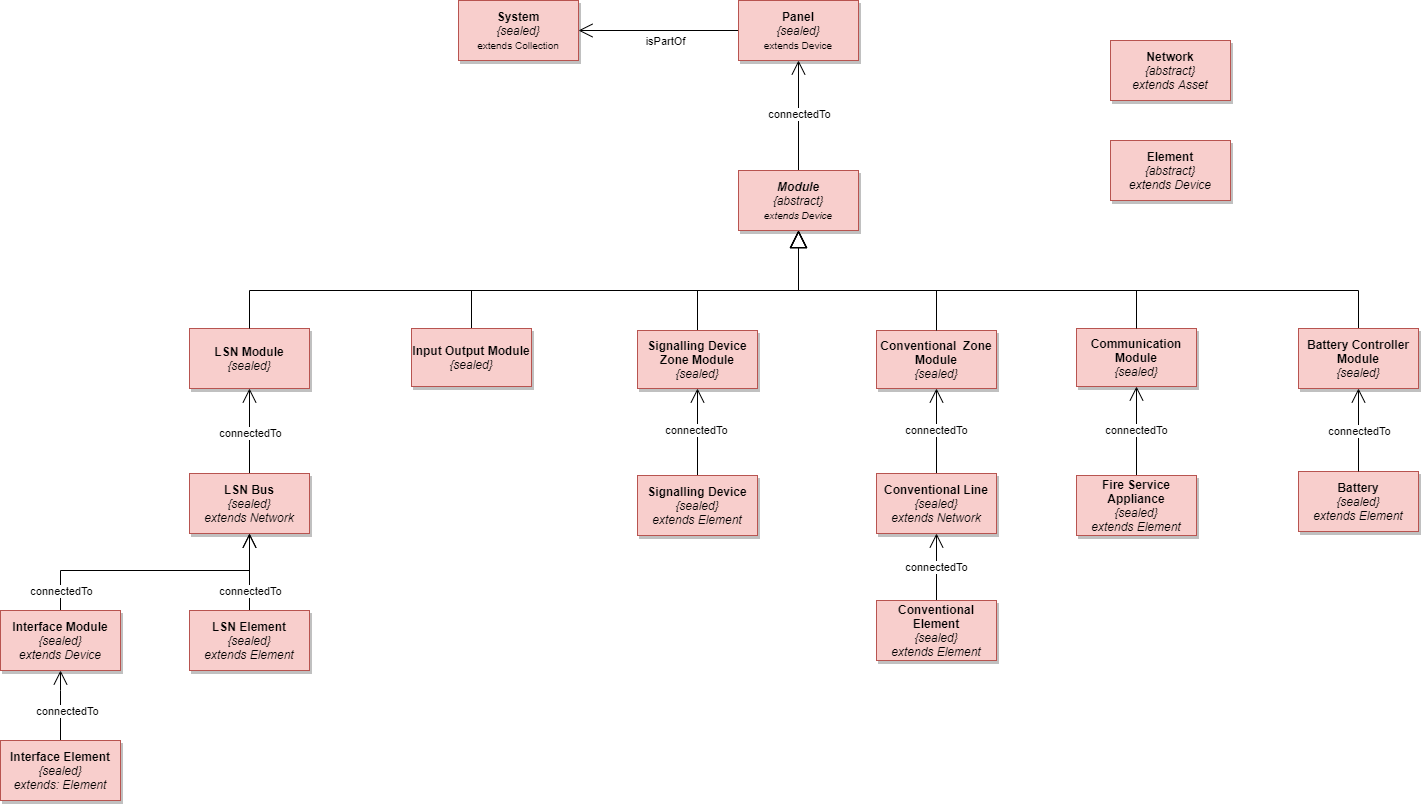

The diagram above was exported from draw.io. Its source (the exported page's mxGraphModel, read from the mxfile embedded in the PNG):
<mxGraphModel dx="5371" dy="1877" grid="1" gridSize="10" guides="1" tooltips="1" connect="1" arrows="1" fold="1" page="1" pageScale="1" pageWidth="827" pageHeight="1169" math="0" shadow="0">
  <root>
    <mxCell id="0" />
    <mxCell id="1" parent="0" />
    <mxCell id="5" value="&lt;span&gt;System&lt;br&gt;&lt;/span&gt;&lt;i style=&quot;font-weight: 400&quot;&gt;{sealed}&lt;/i&gt;&lt;span style=&quot;font-weight: 400&quot;&gt;&lt;br&gt;&lt;/span&gt;&lt;span style=&quot;font-size: 10px ; font-weight: 400&quot;&gt;extends Collection&lt;/span&gt;&lt;span&gt;&lt;br&gt;&lt;/span&gt;" style="rounded=0;whiteSpace=wrap;html=1;fontStyle=1;shadow=1;fillColor=#f8cecc;strokeColor=#b85450;" parent="1" vertex="1">
      <mxGeometry x="-1982" y="40" width="120" height="60" as="geometry" />
    </mxCell>
    <mxCell id="7" style="edgeStyle=orthogonalEdgeStyle;rounded=0;orthogonalLoop=1;jettySize=auto;html=1;entryX=1;entryY=0.5;entryDx=0;entryDy=0;endArrow=open;endFill=0;endSize=12;" parent="1" source="6" target="5" edge="1">
      <mxGeometry relative="1" as="geometry" />
    </mxCell>
    <mxCell id="8" value="isPartOf" style="edgeLabel;html=1;align=center;verticalAlign=middle;resizable=0;points=[];" parent="7" vertex="1" connectable="0">
      <mxGeometry x="-0.0778" relative="1" as="geometry">
        <mxPoint x="-1" y="10" as="offset" />
      </mxGeometry>
    </mxCell>
    <mxCell id="6" value="&lt;span&gt;Panel&lt;br&gt;&lt;/span&gt;&lt;i style=&quot;font-weight: 400&quot;&gt;{sealed}&lt;/i&gt;&lt;span&gt;&lt;br&gt;&lt;/span&gt;&lt;span style=&quot;font-size: 10px ; font-weight: 400&quot;&gt;extends Device&lt;/span&gt;&lt;span&gt;&lt;br&gt;&lt;/span&gt;" style="rounded=0;whiteSpace=wrap;html=1;fontStyle=1;shadow=1;fillColor=#f8cecc;strokeColor=#b85450;" parent="1" vertex="1">
      <mxGeometry x="-1702" y="40" width="120" height="60" as="geometry" />
    </mxCell>
    <mxCell id="11" style="edgeStyle=orthogonalEdgeStyle;rounded=0;orthogonalLoop=1;jettySize=auto;html=1;entryX=0.5;entryY=1;entryDx=0;entryDy=0;endArrow=open;endFill=0;endSize=12;" parent="1" source="10" target="6" edge="1">
      <mxGeometry relative="1" as="geometry" />
    </mxCell>
    <mxCell id="12" value="connectedTo" style="edgeLabel;html=1;align=center;verticalAlign=middle;resizable=0;points=[];" parent="11" vertex="1" connectable="0">
      <mxGeometry x="0.0242" y="-1" relative="1" as="geometry">
        <mxPoint x="-1" as="offset" />
      </mxGeometry>
    </mxCell>
    <mxCell id="10" value="&lt;span&gt;Module&lt;br&gt;&lt;/span&gt;&lt;span style=&quot;font-weight: 400&quot;&gt;{abstract}&lt;/span&gt;&lt;br style=&quot;font-weight: 400&quot;&gt;&lt;span style=&quot;font-size: 10px ; font-weight: 400&quot;&gt;extends Device&lt;/span&gt;&lt;span&gt;&lt;br&gt;&lt;/span&gt;" style="rounded=0;whiteSpace=wrap;html=1;fontStyle=3;shadow=1;fillColor=#f8cecc;strokeColor=#b85450;" parent="1" vertex="1">
      <mxGeometry x="-1702" y="210" width="120" height="60" as="geometry" />
    </mxCell>
    <mxCell id="16" style="edgeStyle=orthogonalEdgeStyle;rounded=0;orthogonalLoop=1;jettySize=auto;html=1;endArrow=block;endFill=0;endSize=15;exitX=0.5;exitY=0;exitDx=0;exitDy=0;entryX=0.5;entryY=1;entryDx=0;entryDy=0;" parent="1" source="13" target="10" edge="1">
      <mxGeometry relative="1" as="geometry">
        <mxPoint x="-1642" y="268" as="targetPoint" />
        <Array as="points">
          <mxPoint x="-1082" y="330" />
          <mxPoint x="-1642" y="330" />
        </Array>
      </mxGeometry>
    </mxCell>
    <mxCell id="13" value="&lt;span&gt;Battery Controller Module&lt;br&gt;&lt;/span&gt;&lt;i style=&quot;font-weight: 400&quot;&gt;{sealed}&lt;/i&gt;&lt;span&gt;&lt;br&gt;&lt;/span&gt;" style="rounded=0;whiteSpace=wrap;html=1;fontStyle=1;shadow=1;fillColor=#f8cecc;strokeColor=#b85450;" parent="1" vertex="1">
      <mxGeometry x="-1142" y="368" width="120" height="60" as="geometry" />
    </mxCell>
    <mxCell id="14" value="&lt;span&gt;LSN Module&lt;br&gt;&lt;/span&gt;&lt;i style=&quot;font-weight: 400&quot;&gt;{sealed}&lt;/i&gt;&lt;span&gt;&lt;br&gt;&lt;/span&gt;" style="rounded=0;whiteSpace=wrap;html=1;fontStyle=1;shadow=1;fillColor=#f8cecc;strokeColor=#b85450;" parent="1" vertex="1">
      <mxGeometry x="-2251" y="368" width="120" height="60" as="geometry" />
    </mxCell>
    <mxCell id="19" value="&lt;span&gt;Battery&lt;br&gt;&lt;/span&gt;&lt;i style=&quot;font-weight: 400&quot;&gt;{sealed}&lt;br&gt;&lt;/i&gt;&lt;i style=&quot;font-weight: 400&quot;&gt;extends Element&lt;/i&gt;&lt;span&gt;&lt;br&gt;&lt;/span&gt;" style="rounded=0;whiteSpace=wrap;html=1;fontStyle=1;shadow=1;fillColor=#f8cecc;strokeColor=#b85450;" parent="1" vertex="1">
      <mxGeometry x="-1142" y="511" width="120" height="60" as="geometry" />
    </mxCell>
    <mxCell id="150" style="edgeStyle=orthogonalEdgeStyle;rounded=0;orthogonalLoop=1;jettySize=auto;html=1;entryX=0.5;entryY=1;entryDx=0;entryDy=0;endFill=0;endArrow=open;endSize=12;" parent="1" source="20" target="26" edge="1">
      <mxGeometry relative="1" as="geometry" />
    </mxCell>
    <mxCell id="151" value="connectedTo" style="edgeLabel;html=1;align=center;verticalAlign=middle;resizable=0;points=[];" parent="150" vertex="1" connectable="0">
      <mxGeometry x="-0.7044" y="4" relative="1" as="geometry">
        <mxPoint x="4" y="-8" as="offset" />
      </mxGeometry>
    </mxCell>
    <mxCell id="20" value="&lt;span&gt;LSN Element&lt;br&gt;&lt;/span&gt;&lt;i style=&quot;font-weight: 400&quot;&gt;{sealed}&lt;br&gt;&lt;/i&gt;&lt;span&gt;&lt;span style=&quot;font-weight: normal&quot;&gt;&lt;i&gt;extends Element&lt;/i&gt;&lt;/span&gt;&lt;br&gt;&lt;/span&gt;" style="rounded=0;whiteSpace=wrap;html=1;fontStyle=1;shadow=1;fillColor=#f8cecc;strokeColor=#b85450;" parent="1" vertex="1">
      <mxGeometry x="-2251" y="650" width="120" height="60" as="geometry" />
    </mxCell>
    <mxCell id="27" style="edgeStyle=orthogonalEdgeStyle;rounded=0;orthogonalLoop=1;jettySize=auto;html=1;entryX=0.5;entryY=1;entryDx=0;entryDy=0;endArrow=open;endFill=0;endSize=12;" parent="1" source="26" target="14" edge="1">
      <mxGeometry relative="1" as="geometry" />
    </mxCell>
    <mxCell id="29" value="connectedTo" style="edgeLabel;html=1;align=center;verticalAlign=middle;resizable=0;points=[];" parent="27" vertex="1" connectable="0">
      <mxGeometry x="-0.0719" y="2" relative="1" as="geometry">
        <mxPoint x="2" y="-1" as="offset" />
      </mxGeometry>
    </mxCell>
    <mxCell id="26" value="&lt;span&gt;LSN Bus&lt;br&gt;&lt;/span&gt;&lt;i style=&quot;font-weight: 400&quot;&gt;{sealed}&lt;br&gt;&lt;/i&gt;&lt;span&gt;&lt;span style=&quot;font-weight: normal&quot;&gt;&lt;i&gt;extends Network&lt;/i&gt;&lt;/span&gt;&lt;br&gt;&lt;/span&gt;" style="rounded=0;whiteSpace=wrap;html=1;fontStyle=1;shadow=1;fillColor=#f8cecc;strokeColor=#b85450;" parent="1" vertex="1">
      <mxGeometry x="-2251" y="513" width="120" height="60" as="geometry" />
    </mxCell>
    <mxCell id="uGB_aKbPg9OmdBGKfmII-35" value="&lt;span&gt;Conventional&amp;nbsp; Zone Module&lt;br&gt;&lt;/span&gt;&lt;i style=&quot;font-weight: 400&quot;&gt;{sealed}&lt;/i&gt;&lt;span&gt;&lt;br&gt;&lt;/span&gt;" style="rounded=0;whiteSpace=wrap;html=1;fontStyle=1;shadow=1;fillColor=#f8cecc;strokeColor=#b85450;" parent="1" vertex="1">
      <mxGeometry x="-1564" y="370" width="120" height="58" as="geometry" />
    </mxCell>
    <mxCell id="70" value="connectedTo" style="edgeStyle=orthogonalEdgeStyle;rounded=0;orthogonalLoop=1;jettySize=auto;html=1;entryX=0.5;entryY=1;entryDx=0;entryDy=0;endFill=0;endArrow=open;endSize=12;" parent="1" source="uGB_aKbPg9OmdBGKfmII-36" target="uGB_aKbPg9OmdBGKfmII-35" edge="1">
      <mxGeometry relative="1" as="geometry" />
    </mxCell>
    <mxCell id="uGB_aKbPg9OmdBGKfmII-36" value="&lt;span&gt;Conventional Line&lt;br&gt;&lt;/span&gt;&lt;i style=&quot;font-weight: 400&quot;&gt;{sealed}&lt;br&gt;&lt;/i&gt;&lt;span&gt;&lt;span style=&quot;font-weight: normal&quot;&gt;&lt;i&gt;extends Network&lt;/i&gt;&lt;/span&gt;&lt;br&gt;&lt;/span&gt;" style="rounded=0;whiteSpace=wrap;html=1;fontStyle=1;shadow=1;fillColor=#f8cecc;strokeColor=#b85450;" parent="1" vertex="1">
      <mxGeometry x="-1564" y="513" width="120" height="60" as="geometry" />
    </mxCell>
    <mxCell id="KMKyo90MsyxZ3UtETG2M-32" style="edgeStyle=orthogonalEdgeStyle;rounded=0;orthogonalLoop=1;jettySize=auto;html=1;entryX=0.5;entryY=1;entryDx=0;entryDy=0;endArrow=open;endFill=0;endSize=12;exitX=0.5;exitY=0;exitDx=0;exitDy=0;" parent="1" source="19" target="13" edge="1">
      <mxGeometry relative="1" as="geometry">
        <mxPoint x="-1082" y="515" as="sourcePoint" />
        <mxPoint x="-1082.5" y="447" as="targetPoint" />
        <Array as="points" />
      </mxGeometry>
    </mxCell>
    <mxCell id="KMKyo90MsyxZ3UtETG2M-33" value="connectedTo" style="edgeLabel;html=1;align=center;verticalAlign=middle;resizable=0;points=[];" parent="KMKyo90MsyxZ3UtETG2M-32" vertex="1" connectable="0">
      <mxGeometry x="-0.0945" y="2" relative="1" as="geometry">
        <mxPoint x="2" y="-3" as="offset" />
      </mxGeometry>
    </mxCell>
    <mxCell id="34" style="edgeStyle=orthogonalEdgeStyle;rounded=0;orthogonalLoop=1;jettySize=auto;html=1;endArrow=block;endFill=0;endSize=15;exitX=0.5;exitY=0;exitDx=0;exitDy=0;" parent="1" source="uGB_aKbPg9OmdBGKfmII-35" edge="1">
      <mxGeometry relative="1" as="geometry">
        <mxPoint x="-1642" y="270" as="targetPoint" />
        <mxPoint x="-1842" y="363" as="sourcePoint" />
        <Array as="points">
          <mxPoint x="-1504" y="330" />
          <mxPoint x="-1642" y="330" />
        </Array>
      </mxGeometry>
    </mxCell>
    <mxCell id="113" style="edgeStyle=orthogonalEdgeStyle;rounded=0;orthogonalLoop=1;jettySize=auto;html=1;endFill=0;endArrow=block;endSize=15;" parent="1" source="42" target="10" edge="1">
      <mxGeometry relative="1" as="geometry">
        <Array as="points">
          <mxPoint x="-1969" y="330" />
          <mxPoint x="-1642" y="330" />
        </Array>
      </mxGeometry>
    </mxCell>
    <mxCell id="42" value="&lt;span&gt;Input Output Module&lt;br&gt;&lt;/span&gt;&lt;i style=&quot;font-weight: 400&quot;&gt;{sealed}&lt;/i&gt;&lt;span&gt;&lt;br&gt;&lt;/span&gt;" style="rounded=0;whiteSpace=wrap;html=1;fontStyle=1;shadow=1;fillColor=#f8cecc;strokeColor=#b85450;" parent="1" vertex="1">
      <mxGeometry x="-2029" y="368" width="120" height="58" as="geometry" />
    </mxCell>
    <mxCell id="43" value="&lt;span&gt;Communication Module&lt;br&gt;&lt;/span&gt;&lt;i style=&quot;font-weight: 400&quot;&gt;{sealed}&lt;/i&gt;&lt;span&gt;&lt;br&gt;&lt;/span&gt;" style="rounded=0;whiteSpace=wrap;html=1;fontStyle=1;shadow=1;fillColor=#f8cecc;strokeColor=#b85450;" parent="1" vertex="1">
      <mxGeometry x="-1364" y="368" width="120" height="58" as="geometry" />
    </mxCell>
    <mxCell id="114" style="edgeStyle=orthogonalEdgeStyle;rounded=0;orthogonalLoop=1;jettySize=auto;html=1;entryX=0.5;entryY=1;entryDx=0;entryDy=0;endFill=0;endArrow=block;endSize=15;" parent="1" source="44" target="10" edge="1">
      <mxGeometry relative="1" as="geometry">
        <Array as="points">
          <mxPoint x="-1743" y="330" />
          <mxPoint x="-1642" y="330" />
        </Array>
      </mxGeometry>
    </mxCell>
    <mxCell id="44" value="&lt;span&gt;Signalling Device Zone Module&lt;br&gt;&lt;/span&gt;&lt;i style=&quot;font-weight: 400&quot;&gt;{sealed}&lt;/i&gt;&lt;span&gt;&lt;br&gt;&lt;/span&gt;" style="rounded=0;whiteSpace=wrap;html=1;fontStyle=1;shadow=1;fillColor=#f8cecc;strokeColor=#b85450;" parent="1" vertex="1">
      <mxGeometry x="-1803" y="370" width="120" height="58" as="geometry" />
    </mxCell>
    <mxCell id="48" style="edgeStyle=orthogonalEdgeStyle;rounded=0;orthogonalLoop=1;jettySize=auto;html=1;endArrow=block;endFill=0;endSize=15;exitX=0.5;exitY=0;exitDx=0;exitDy=0;entryX=0.5;entryY=1;entryDx=0;entryDy=0;" parent="1" source="43" edge="1">
      <mxGeometry relative="1" as="geometry">
        <mxPoint x="-1642" y="270" as="targetPoint" />
        <mxPoint x="-1082" y="368" as="sourcePoint" />
        <Array as="points">
          <mxPoint x="-1304" y="330" />
          <mxPoint x="-1642" y="330" />
        </Array>
      </mxGeometry>
    </mxCell>
    <mxCell id="52" style="edgeStyle=orthogonalEdgeStyle;rounded=0;orthogonalLoop=1;jettySize=auto;html=1;endArrow=block;endFill=0;endSize=15;exitX=0.5;exitY=0;exitDx=0;exitDy=0;entryX=0.5;entryY=1;entryDx=0;entryDy=0;" parent="1" source="14" target="10" edge="1">
      <mxGeometry relative="1" as="geometry">
        <mxPoint x="-1804" y="270" as="targetPoint" />
        <mxPoint x="-2132" y="368" as="sourcePoint" />
        <Array as="points">
          <mxPoint x="-2191" y="330" />
          <mxPoint x="-1642" y="330" />
        </Array>
      </mxGeometry>
    </mxCell>
    <mxCell id="152" style="edgeStyle=orthogonalEdgeStyle;rounded=0;orthogonalLoop=1;jettySize=auto;html=1;entryX=0.5;entryY=1;entryDx=0;entryDy=0;endFill=0;endArrow=open;endSize=12;exitX=0.5;exitY=0;exitDx=0;exitDy=0;" parent="1" source="56" target="26" edge="1">
      <mxGeometry relative="1" as="geometry">
        <Array as="points">
          <mxPoint x="-2380" y="610" />
          <mxPoint x="-2191" y="610" />
        </Array>
      </mxGeometry>
    </mxCell>
    <mxCell id="153" value="connectedTo" style="edgeLabel;html=1;align=center;verticalAlign=middle;resizable=0;points=[];" parent="152" vertex="1" connectable="0">
      <mxGeometry x="-0.2271" y="1" relative="1" as="geometry">
        <mxPoint x="-63" y="21" as="offset" />
      </mxGeometry>
    </mxCell>
    <mxCell id="56" value="&lt;span&gt;Interface Module&lt;br&gt;&lt;/span&gt;&lt;i style=&quot;font-weight: 400&quot;&gt;{sealed}&lt;br&gt;&lt;/i&gt;&lt;span&gt;&lt;span style=&quot;font-weight: normal&quot;&gt;&lt;i&gt;extends Device&lt;/i&gt;&lt;/span&gt;&lt;br&gt;&lt;/span&gt;" style="rounded=0;whiteSpace=wrap;html=1;fontStyle=1;shadow=1;fillColor=#f8cecc;strokeColor=#b85450;" parent="1" vertex="1">
      <mxGeometry x="-2440" y="650" width="120" height="60" as="geometry" />
    </mxCell>
    <mxCell id="125" value="connectedTo" style="edgeStyle=orthogonalEdgeStyle;rounded=0;orthogonalLoop=1;jettySize=auto;html=1;endFill=0;endArrow=open;endSize=12;" parent="1" source="89" target="43" edge="1">
      <mxGeometry relative="1" as="geometry" />
    </mxCell>
    <mxCell id="89" value="&lt;span&gt;Fire Service Appliance&lt;br&gt;&lt;/span&gt;&lt;i style=&quot;font-weight: 400&quot;&gt;{sealed}&lt;br&gt;&lt;/i&gt;&lt;span&gt;&lt;span style=&quot;font-weight: normal&quot;&gt;&lt;i&gt;extends Element&lt;/i&gt;&lt;/span&gt;&lt;br&gt;&lt;/span&gt;" style="rounded=0;whiteSpace=wrap;html=1;fontStyle=1;shadow=1;fillColor=#f8cecc;strokeColor=#b85450;" parent="1" vertex="1">
      <mxGeometry x="-1364" y="515" width="120" height="60" as="geometry" />
    </mxCell>
    <mxCell id="115" style="edgeStyle=orthogonalEdgeStyle;rounded=0;orthogonalLoop=1;jettySize=auto;html=1;entryX=0.5;entryY=1;entryDx=0;entryDy=0;endFill=0;endArrow=open;endSize=12;" parent="1" source="93" target="44" edge="1">
      <mxGeometry relative="1" as="geometry" />
    </mxCell>
    <mxCell id="116" value="connectedTo" style="edgeLabel;html=1;align=center;verticalAlign=middle;resizable=0;points=[];" parent="115" vertex="1" connectable="0">
      <mxGeometry x="0.2946" y="2" relative="1" as="geometry">
        <mxPoint y="11" as="offset" />
      </mxGeometry>
    </mxCell>
    <mxCell id="93" value="&lt;span&gt;Signalling Device&lt;br&gt;&lt;/span&gt;&lt;i style=&quot;font-weight: 400&quot;&gt;{sealed}&lt;br&gt;&lt;/i&gt;&lt;span&gt;&lt;span style=&quot;font-weight: normal&quot;&gt;&lt;i&gt;extends Element&lt;/i&gt;&lt;/span&gt;&lt;br&gt;&lt;/span&gt;" style="rounded=0;whiteSpace=wrap;html=1;fontStyle=1;shadow=1;fillColor=#f8cecc;strokeColor=#b85450;" parent="1" vertex="1">
      <mxGeometry x="-1803" y="515" width="120" height="60" as="geometry" />
    </mxCell>
    <mxCell id="119" value="connectedTo" style="edgeStyle=orthogonalEdgeStyle;rounded=0;orthogonalLoop=1;jettySize=auto;html=1;entryX=0.5;entryY=1;entryDx=0;entryDy=0;endFill=0;endArrow=open;endSize=12;" parent="1" source="118" target="uGB_aKbPg9OmdBGKfmII-36" edge="1">
      <mxGeometry relative="1" as="geometry" />
    </mxCell>
    <mxCell id="118" value="&lt;span&gt;Conventional Element&lt;br&gt;&lt;/span&gt;&lt;i style=&quot;font-weight: 400&quot;&gt;{sealed}&lt;br&gt;&lt;/i&gt;&lt;i style=&quot;font-weight: 400&quot;&gt;extends Element&lt;/i&gt;&lt;span&gt;&lt;br&gt;&lt;/span&gt;" style="rounded=0;whiteSpace=wrap;html=1;fontStyle=1;shadow=1;fillColor=#f8cecc;strokeColor=#b85450;" parent="1" vertex="1">
      <mxGeometry x="-1564" y="640" width="120" height="60" as="geometry" />
    </mxCell>
    <mxCell id="122" style="edgeStyle=orthogonalEdgeStyle;rounded=0;orthogonalLoop=1;jettySize=auto;html=1;entryX=0.5;entryY=1;entryDx=0;entryDy=0;endFill=0;endArrow=open;endSize=12;" parent="1" source="121" target="56" edge="1">
      <mxGeometry relative="1" as="geometry">
        <mxPoint x="-2699" y="680" as="targetPoint" />
        <Array as="points">
          <mxPoint x="-2380" y="730" />
          <mxPoint x="-2380" y="730" />
        </Array>
      </mxGeometry>
    </mxCell>
    <mxCell id="123" value="connectedTo" style="edgeLabel;html=1;align=center;verticalAlign=middle;resizable=0;points=[];" parent="122" vertex="1" connectable="0">
      <mxGeometry x="-0.7078" y="-6" relative="1" as="geometry">
        <mxPoint y="-20" as="offset" />
      </mxGeometry>
    </mxCell>
    <mxCell id="121" value="&lt;span&gt;Interface Element&lt;br&gt;&lt;/span&gt;&lt;i style=&quot;font-weight: 400&quot;&gt;{sealed}&lt;br&gt;&lt;/i&gt;&lt;i style=&quot;font-weight: 400&quot;&gt;extends: Element&lt;/i&gt;&lt;span&gt;&lt;br&gt;&lt;/span&gt;" style="rounded=0;whiteSpace=wrap;html=1;fontStyle=1;shadow=1;fillColor=#f8cecc;strokeColor=#b85450;" parent="1" vertex="1">
      <mxGeometry x="-2440" y="780" width="120" height="60" as="geometry" />
    </mxCell>
    <mxCell id="127" style="edgeStyle=orthogonalEdgeStyle;rounded=0;orthogonalLoop=1;jettySize=auto;html=1;endFill=0;endArrow=open;endSize=12;" parent="1" edge="1">
      <mxGeometry relative="1" as="geometry">
        <mxPoint x="-2189.9655172413795" y="912" as="targetPoint" />
      </mxGeometry>
    </mxCell>
    <mxCell id="130" value="&lt;span&gt;Element&lt;br&gt;&lt;/span&gt;&lt;i style=&quot;font-weight: 400&quot;&gt;{abstract}&lt;br&gt;&lt;/i&gt;&lt;span&gt;&lt;span style=&quot;font-weight: normal&quot;&gt;&lt;i&gt;extends Device&lt;/i&gt;&lt;/span&gt;&lt;br&gt;&lt;/span&gt;" style="rounded=0;whiteSpace=wrap;html=1;fontStyle=1;shadow=1;fillColor=#f8cecc;strokeColor=#b85450;" parent="1" vertex="1">
      <mxGeometry x="-1330" y="180" width="120" height="60" as="geometry" />
    </mxCell>
    <mxCell id="134" value="&lt;span&gt;Network&lt;br&gt;&lt;span style=&quot;font-weight: normal&quot;&gt;&lt;i&gt;{abstract}&lt;br&gt;&lt;/i&gt;&lt;/span&gt;&lt;span style=&quot;font-weight: normal&quot;&gt;&lt;i&gt;extends Asset&lt;/i&gt;&lt;/span&gt;&lt;br&gt;&lt;/span&gt;" style="rounded=0;whiteSpace=wrap;html=1;fontStyle=1;shadow=1;fillColor=#f8cecc;strokeColor=#b85450;" parent="1" vertex="1">
      <mxGeometry x="-1330" y="80" width="120" height="60" as="geometry" />
    </mxCell>
  </root>
</mxGraphModel>